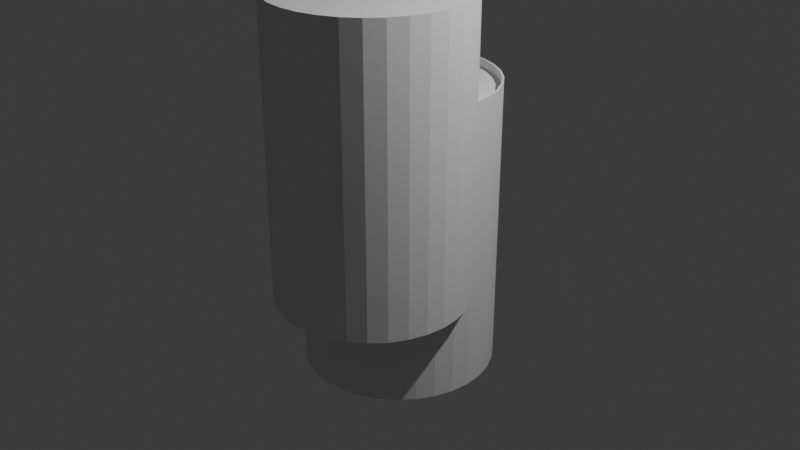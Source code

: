 # Source: can.blend  (saved by Blender 4.4.32; exported with 4.5.12 LTS)
import bpy
from mathutils import Matrix  # noqa: F401  (used for matrix-valued properties, if any)

bpy.ops.wm.read_factory_settings(use_empty=True)
scene = bpy.context.scene
scene.name = 'Scene'

# ---- collections
col_collection = bpy.data.collections.new('Collection'); scene.collection.children.link(col_collection)

# ---- world
world_world = bpy.data.worlds.new('World'); scene.world = world_world
world_world.use_nodes = True; world_world.node_tree.nodes.clear()
_N = world_world.node_tree.nodes; _L = world_world.node_tree.links
n0 = _N.new('ShaderNodeOutputWorld'); n0.name = 'World Output'; n0.location = (300, 300)
n1 = _N.new('ShaderNodeBackground'); n1.name = 'Background'; n1.location = (10, 300)
n1.inputs[0].default_value = (0.05088, 0.05088, 0.05088, 1.0)
_L.new(n1.outputs[0], n0.inputs[0])
n0.is_active_output = True
world_world.color = (0.05088, 0.05088, 0.05088)
world_world.sun_shadow_jitter_overblur = 0.0

# ---- cameras
cam_camera = bpy.data.cameras.new('Camera')
cam_camera.clip_end = 100.0
cam_camera.ortho_scale = 7.314

# ---- lights
light_light = bpy.data.lights.new('Light', 'POINT')
light_light.energy = 1000.0
light_light.shadow_soft_size = 0.1

# ---- meshes
me_x = bpy.data.meshes.new('円柱')
me_x.from_pydata([(-1.49e-08, 1.0, -1.0), (-1.49e-08, 0.98, -1.0), (-1.49e-08, 1.0, 1.0), (-1.49e-08, 0.98, 1.0), (0.1951, 0.9808, -1.0), (0.1912, 0.9612, -1.0), (0.1951, 0.9808, 1.0), (0.1912, 0.9612, 1.0), (0.375, 0.9054, -1.0), (0.3827, 0.9239, -1.0), (0.3827, 0.9239, 1.0), (0.375, 0.9054, 1.0), (0.5556, 0.8315, -1.0), (0.5445, 0.8148, -1.0), (0.5556, 0.8315, 1.0), (0.5445, 0.8148, 1.0), (0.7071, 0.7071, -1.0), (0.693, 0.693, -1.0), (0.7071, 0.7071, 1.0), (0.693, 0.693, 1.0), (0.8315, 0.5556, -1.0), (0.8148, 0.5445, -1.0), (0.8315, 0.5556, 1.0), (0.8148, 0.5445, 1.0), (0.9239, 0.3827, -1.0), (0.9054, 0.375, -1.0), (0.9239, 0.3827, 1.0), (0.9054, 0.375, 1.0), (0.9808, 0.1951, -1.0), (0.9612, 0.1912, -1.0), (0.9808, 0.1951, 1.0), (0.9612, 0.1912, 1.0), (1.0, 0.0, -1.0), (0.98, 0.0, -1.0), (1.0, 0.0, 1.0), (0.98, 0.0, 1.0), (0.9612, -0.1912, -1.0), (0.9808, -0.1951, -1.0), (0.9808, -0.1951, 1.0), (0.9612, -0.1912, 1.0), (0.9054, -0.375, -1.0), (0.9239, -0.3827, -1.0), (0.9239, -0.3827, 1.0), (0.9054, -0.375, 1.0), (0.8315, -0.5556, -1.0), (0.8148, -0.5445, -1.0), (0.8315, -0.5556, 1.0), (0.8148, -0.5445, 1.0), (0.7071, -0.7071, -1.0), (0.693, -0.693, -1.0), (0.7071, -0.7071, 1.0), (0.693, -0.693, 1.0), (0.5556, -0.8315, -1.0), (0.5445, -0.8148, -1.0), (0.5556, -0.8315, 1.0), (0.5445, -0.8148, 1.0), (0.3827, -0.9239, -1.0), (0.375, -0.9054, -1.0), (0.375, -0.9054, 1.0), (0.3827, -0.9239, 1.0), (0.1951, -0.9808, -1.0), (0.1912, -0.9612, -1.0), (0.1912, -0.9612, 1.0), (0.1951, -0.9808, 1.0), (-1.49e-08, -1.0, -1.0), (-1.49e-08, -0.98, -1.0), (-1.49e-08, -1.0, 1.0), (-1.49e-08, -0.98, 1.0), (-0.1951, -0.9808, -1.0), (-0.1912, -0.9612, -1.0), (-0.1951, -0.9808, 1.0), (-0.1912, -0.9612, 1.0), (-0.375, -0.9054, -1.0), (-0.3827, -0.9239, -1.0), (-0.3827, -0.9239, 1.0), (-0.375, -0.9054, 1.0), (-0.5556, -0.8315, -1.0), (-0.5445, -0.8148, -1.0), (-0.5445, -0.8148, 1.0), (-0.5556, -0.8315, 1.0), (-0.693, -0.693, -1.0), (-0.7071, -0.7071, -1.0), (-0.7071, -0.7071, 1.0), (-0.693, -0.693, 1.0), (-0.8148, -0.5445, -1.0), (-0.8315, -0.5556, -1.0), (-0.8148, -0.5445, 1.0), (-0.8315, -0.5556, 1.0), (-0.9239, -0.3827, -1.0), (-0.9054, -0.375, -1.0), (-0.9239, -0.3827, 1.0), (-0.9054, -0.375, 1.0), (-0.9612, -0.1912, -1.0), (-0.9808, -0.1951, -1.0), (-0.9808, -0.1951, 1.0), (-0.9612, -0.1912, 1.0), (-0.98, 0.0, -1.0), (-1.0, 0.0, -1.0), (-1.0, 0.0, 1.0), (-0.98, 0.0, 1.0), (-0.9808, 0.1951, -1.0), (-0.9612, 0.1912, -1.0), (-0.9808, 0.1951, 1.0), (-0.9612, 0.1912, 1.0), (-0.9239, 0.3827, -1.0), (-0.9054, 0.375, -1.0), (-0.9239, 0.3827, 1.0), (-0.9054, 0.375, 1.0), (-0.8148, 0.5445, -1.0), (-0.8315, 0.5556, -1.0), (-0.8315, 0.5556, 1.0), (-0.8148, 0.5445, 1.0), (-0.693, 0.693, -1.0), (-0.7071, 0.7071, -1.0), (-0.7071, 0.7071, 1.0), (-0.693, 0.693, 1.0), (-0.5556, 0.8315, -1.0), (-0.5445, 0.8148, -1.0), (-0.5445, 0.8148, 1.0), (-0.5556, 0.8315, 1.0), (-0.375, 0.9054, -1.0), (-0.3827, 0.9239, -1.0), (-0.375, 0.9054, 1.0), (-0.3827, 0.9239, 1.0), (-0.1912, 0.9612, -1.0), (-0.1951, 0.9808, -1.0), (-0.1951, 0.9808, 1.0), (-0.1912, 0.9612, 1.0)], [], [(0, 2, 6, 4), (4, 6, 10, 9), (9, 10, 14, 12), (12, 14, 18, 16), (16, 18, 22, 20), (20, 22, 26, 24), (24, 26, 30, 28), (28, 30, 34, 32), (32, 34, 38, 37), (37, 38, 42, 41), (41, 42, 46, 44), (44, 46, 50, 48), (48, 50, 54, 52), (52, 54, 59, 56), (56, 59, 63, 60), (60, 63, 66, 64), (64, 66, 70, 68), (68, 70, 74, 73), (73, 74, 79, 76), (76, 79, 82, 81), (81, 82, 87, 85), (85, 87, 90, 88), (88, 90, 94, 93), (93, 94, 98, 97), (97, 98, 102, 100), (100, 102, 106, 104), (104, 106, 110, 109), (109, 110, 114, 113), (113, 114, 119, 116), (116, 119, 123, 121), (78, 83, 82, 79, 74, 70, 66, 63, 59, 54, 50, 46, 42, 38, 34, 30, 26, 22, 18, 19, 23, 27, 31, 35, 39, 43, 47, 51, 55, 58, 62, 67, 71, 75), (19, 18, 14, 10, 6, 2, 126, 123, 119, 114, 110, 106, 102, 98, 94, 90, 87, 82, 83, 86, 91, 95, 99, 103, 107, 111, 115, 118, 122, 127, 3, 7, 11, 15), (121, 123, 126, 125), (125, 126, 2, 0), (77, 76, 81, 85, 88, 93, 97, 100, 104, 109, 108, 105, 101, 96, 92, 89, 84, 80), (109, 113, 116, 121, 125, 0, 4, 9, 12, 16, 20, 24, 28, 32, 37, 41, 44, 48, 52, 56, 60, 64, 68, 73, 76, 77, 72, 69, 65, 61, 57, 53, 49, 45, 40, 36, 33, 29, 25, 21, 17, 13, 8, 5, 1, 124, 120, 117, 112, 108), (3, 1, 5, 7), (7, 5, 8, 11), (11, 8, 13, 15), (17, 19, 15, 13), (23, 19, 17, 21), (21, 25, 27, 23), (31, 27, 25, 29), (35, 31, 29, 33), (39, 35, 33, 36), (39, 36, 40, 43), (43, 40, 45, 47), (51, 47, 45, 49), (55, 51, 49, 53), (53, 57, 58, 55), (62, 58, 57, 61), (67, 62, 61, 65), (71, 67, 65, 69), (71, 69, 72, 75), (75, 72, 77, 78), (83, 78, 77, 80), (83, 80, 84, 86), (86, 84, 89, 91), (92, 95, 91, 89), (96, 99, 95, 92), (99, 96, 101, 103), (103, 101, 105, 107), (107, 105, 108, 111), (112, 115, 111, 108), (115, 112, 117, 118), (118, 117, 120, 122), (124, 127, 122, 120), (1, 3, 127, 124)])
_uv = me_x.uv_layers.new(name='UVマップ')
_uv.uv.foreach_set('vector', [1.0, 0.5, 1.0, 1.0, 0.9688, 1.0, 0.9688, 0.5, 0.9688, 0.5, 0.9688, 1.0, 0.9375, 1.0, 0.9375, 0.5, 0.9375, 0.5, 0.9375, 1.0, 0.9062, 1.0, 0.9062, 0.5, 0.9062, 0.5, 0.9062, 1.0, 0.875, 1.0, 0.875, 0.5, 0.875, 0.5, 0.875, 1.0, 0.8438, 1.0, 0.8438, 0.5, 0.8438, 0.5, 0.8438, 1.0, 0.8125, 1.0, 0.8125, 0.5, 0.8125, 0.5, 0.8125, 1.0, 0.7812, 1.0, 0.7812, 0.5, 0.7812, 0.5, 0.7812, 1.0, 0.75, 1.0, 0.75, 0.5, 0.75, 0.5, 0.75, 1.0, 0.7188, 1.0, 0.7188, 0.5, 0.7188, 0.5, 0.7188, 1.0, 0.6875, 1.0, 0.6875, 0.5, 0.6875, 0.5, 0.6875, 1.0, 0.6562, 1.0, 0.6562, 0.5, 0.6562, 0.5, 0.6562, 1.0, 0.625, 1.0, 0.625, 0.5, 0.625, 0.5, 0.625, 1.0, 0.5938, 1.0, 0.5938, 0.5, 0.5938, 0.5, 0.5938, 1.0, 0.5625, 1.0, 0.5625, 0.5, 0.5625, 0.5, 0.5625, 1.0, 0.5312, 1.0, 0.5312, 0.5, 0.5312, 0.5, 0.5312, 1.0, 0.5, 1.0, 0.5, 0.5, 0.5, 0.5, 0.5, 1.0, 0.4688, 1.0, 0.4688, 0.5, 0.4688, 0.5, 0.4688, 1.0, 0.4375, 1.0, 0.4375, 0.5, 0.4375, 0.5, 0.4375, 1.0, 0.4062, 1.0, 0.4062, 0.5, 0.4062, 0.5, 0.4062, 1.0, 0.375, 1.0, 0.375, 0.5, 0.375, 0.5, 0.375, 1.0, 0.3438, 1.0, 0.3438, 0.5, 0.3438, 0.5, 0.3438, 1.0, 0.3125, 1.0, 0.3125, 0.5, 0.3125, 0.5, 0.3125, 1.0, 0.2812, 1.0, 0.2812, 0.5, 0.2812, 0.5, 0.2812, 1.0, 0.25, 1.0, 0.25, 0.5, 0.25, 0.5, 0.25, 1.0, 0.2188, 1.0, 0.2188, 0.5, 0.2188, 0.5, 0.2188, 1.0, 0.1875, 1.0, 0.1875, 0.5, 0.1875, 0.5, 0.1875, 1.0, 0.1562, 1.0, 0.1562, 0.5, 0.1562, 0.5, 0.1562, 1.0, 0.125, 1.0, 0.125, 0.5, 0.125, 0.5, 0.125, 1.0, 0.09375, 1.0, 0.09375, 0.5, 0.09375, 0.5, 0.09375, 1.0, 0.0625, 1.0, 0.0625, 0.5, 0.1193, 0.05444, 0.08369, 0.08369, 0.08029, 0.08029, 0.1167, 0.05045, 0.1582, 0.02827, 0.2032, 0.01461, 0.25, 0.01, 0.2968, 0.01461, 0.3418, 0.02827, 0.3833, 0.05045, 0.4197, 0.08029, 0.4496, 0.1167, 0.4717, 0.1582, 0.4854, 0.2032, 0.49, 0.25, 0.4854, 0.2968, 0.4717, 0.3418, 0.4496, 0.3833, 0.4197, 0.4197, 0.4163, 0.4163, 0.4456, 0.3807, 0.4673, 0.34, 0.4807, 0.2959, 0.4852, 0.25, 0.4807, 0.2041, 0.4673, 0.16, 0.4456, 0.1193, 0.4163, 0.08369, 0.3807, 0.05444, 0.34, 0.0327, 0.2959, 0.01932, 0.25, 0.0148, 0.2041, 0.01932, 0.16, 0.0327, 0.4163, 0.4163, 0.4197, 0.4197, 0.3833, 0.4496, 0.3418, 0.4717, 0.2968, 0.4854, 0.25, 0.49, 0.2032, 0.4854, 0.1582, 0.4717, 0.1167, 0.4496, 0.08029, 0.4197, 0.05045, 0.3833, 0.02827, 0.3418, 0.01461, 0.2968, 0.01, 0.25, 0.01461, 0.2032, 0.02827, 0.1582, 0.05045, 0.1167, 0.08029, 0.08029, 0.08369, 0.08369, 0.05444, 0.1193, 0.0327, 0.16, 0.01932, 0.2041, 0.0148, 0.25, 0.01932, 0.2959, 0.0327, 0.34, 0.05444, 0.3807, 0.08369, 0.4163, 0.1193, 0.4456, 0.16, 0.4673, 0.2041, 0.4807, 0.25, 0.4852, 0.2959, 0.4807, 0.34, 0.4673, 0.3807, 0.4456, 0.0625, 0.5, 0.0625, 1.0, 0.03125, 1.0, 0.03125, 0.5, 0.03125, 0.5, 0.03125, 1.0, 0.0, 1.0, 0.0, 0.5, 0.6193, 0.05444, 0.6167, 0.05045, 0.5803, 0.08029, 0.5504, 0.1167, 0.5283, 0.1582, 0.5146, 0.2032, 0.51, 0.25, 0.5146, 0.2968, 0.5283, 0.3418, 0.5504, 0.3833, 0.5544, 0.3807, 0.5327, 0.34, 0.5193, 0.2959, 0.5148, 0.25, 0.5193, 0.2041, 0.5327, 0.16, 0.5544, 0.1193, 0.5837, 0.08369, 0.5504, 0.3833, 0.5803, 0.4197, 0.6167, 0.4496, 0.6582, 0.4717, 0.7032, 0.4854, 0.75, 0.49, 0.7968, 0.4854, 0.8418, 0.4717, 0.8833, 0.4496, 0.9197, 0.4197, 0.9496, 0.3833, 0.9717, 0.3418, 0.9854, 0.2968, 0.99, 0.25, 0.9854, 0.2032, 0.9717, 0.1582, 0.9496, 0.1167, 0.9197, 0.08029, 0.8833, 0.05045, 0.8418, 0.02827, 0.7968, 0.01461, 0.75, 0.01, 0.7032, 0.01461, 0.6582, 0.02827, 0.6167, 0.05045, 0.6193, 0.05444, 0.66, 0.0327, 0.7041, 0.01932, 0.75, 0.0148, 0.7959, 0.01932, 0.84, 0.0327, 0.8807, 0.05444, 0.9163, 0.08369, 0.9456, 0.1193, 0.9673, 0.16, 0.9807, 0.2041, 0.9852, 0.25, 0.9807, 0.2959, 0.9673, 0.34, 0.9456, 0.3807, 0.9163, 0.4163, 0.8807, 0.4456, 0.84, 0.4673, 0.7959, 0.4807, 0.75, 0.4852, 0.7041, 0.4807, 0.66, 0.4673, 0.6193, 0.4456, 0.5837, 0.4163, 0.5544, 0.3807, 1.0, 1.0, 1.0, 0.5, 0.9688, 0.5, 0.9688, 1.0, 0.9688, 1.0, 0.9688, 0.5, 0.9375, 0.5, 0.9375, 1.0, 0.9375, 1.0, 0.9375, 0.5, 0.9062, 0.5, 0.9062, 1.0, 0.875, 0.5, 0.875, 1.0, 0.9062, 1.0, 0.9062, 0.5, 0.8438, 1.0, 0.875, 1.0, 0.875, 0.5, 0.8438, 0.5, 0.8438, 0.5, 0.8125, 0.5, 0.8125, 1.0, 0.8438, 1.0, 0.7812, 1.0, 0.8125, 1.0, 0.8125, 0.5, 0.7812, 0.5, 0.75, 1.0, 0.7812, 1.0, 0.7812, 0.5, 0.75, 0.5, 0.7188, 1.0, 0.75, 1.0, 0.75, 0.5, 0.7188, 0.5, 0.7188, 1.0, 0.7188, 0.5, 0.6875, 0.5, 0.6875, 1.0, 0.6875, 1.0, 0.6875, 0.5, 0.6562, 0.5, 0.6562, 1.0, 0.625, 1.0, 0.6562, 1.0, 0.6562, 0.5, 0.625, 0.5, 0.5938, 1.0, 0.625, 1.0, 0.625, 0.5, 0.5938, 0.5, 0.5938, 0.5, 0.5625, 0.5, 0.5625, 1.0, 0.5938, 1.0, 0.5312, 1.0, 0.5625, 1.0, 0.5625, 0.5, 0.5312, 0.5, 0.5, 1.0, 0.5312, 1.0, 0.5312, 0.5, 0.5, 0.5, 0.4688, 1.0, 0.5, 1.0, 0.5, 0.5, 0.4688, 0.5, 0.4688, 1.0, 0.4688, 0.5, 0.4375, 0.5, 0.4375, 1.0, 0.4375, 1.0, 0.4375, 0.5, 0.4062, 0.5, 0.4062, 1.0, 0.375, 1.0, 0.4062, 1.0, 0.4062, 0.5, 0.375, 0.5, 0.375, 1.0, 0.375, 0.5, 0.3438, 0.5, 0.3438, 1.0, 0.3438, 1.0, 0.3438, 0.5, 0.3125, 0.5, 0.3125, 1.0, 0.2812, 0.5, 0.2812, 1.0, 0.3125, 1.0, 0.3125, 0.5, 0.25, 0.5, 0.25, 1.0, 0.2812, 1.0, 0.2812, 0.5, 0.25, 1.0, 0.25, 0.5, 0.2188, 0.5, 0.2188, 1.0, 0.2188, 1.0, 0.2188, 0.5, 0.1875, 0.5, 0.1875, 1.0, 0.1875, 1.0, 0.1875, 0.5, 0.1562, 0.5, 0.1562, 1.0, 0.125, 0.5, 0.125, 1.0, 0.1562, 1.0, 0.1562, 0.5, 0.125, 1.0, 0.125, 0.5, 0.09375, 0.5, 0.09375, 1.0, 0.09375, 1.0, 0.09375, 0.5, 0.0625, 0.5, 0.0625, 1.0, 0.03125, 0.5, 0.03125, 1.0, 0.0625, 1.0, 0.0625, 0.5, 0.0, 0.5, 0.0, 1.0, 0.03125, 1.0, 0.03125, 0.5])
me_x.update()
me_002 = bpy.data.meshes.new('円柱.002')
me_002.from_pydata([(0.0, 1.0, -1.0), (0.0, 1.0, 1.0), (0.1951, 0.9808, -1.0), (0.1951, 0.9808, 1.0), (0.3827, 0.9239, -1.0), (0.3827, 0.9239, 1.0), (0.5556, 0.8315, -1.0), (0.5556, 0.8315, 1.0), (0.7071, 0.7071, -1.0), (0.7071, 0.7071, 1.0), (0.8315, 0.5556, -1.0), (0.8315, 0.5556, 1.0), (0.9239, 0.3827, -1.0), (0.9239, 0.3827, 1.0), (0.9808, 0.1951, -1.0), (0.9808, 0.1951, 1.0), (1.0, 0.0, -1.0), (1.0, 0.0, 1.0), (0.9808, -0.1951, -1.0), (0.9808, -0.1951, 1.0), (0.9239, -0.3827, -1.0), (0.9239, -0.3827, 1.0), (0.8315, -0.5556, -1.0), (0.8315, -0.5556, 1.0), (0.7071, -0.7071, -1.0), (0.7071, -0.7071, 1.0), (0.5556, -0.8315, -1.0), (0.5556, -0.8315, 1.0), (0.3827, -0.9239, -1.0), (0.3827, -0.9239, 1.0), (0.1951, -0.9808, -1.0), (0.1951, -0.9808, 1.0), (0.0, -1.0, -1.0), (0.0, -1.0, 1.0), (-0.1951, -0.9808, -1.0), (-0.1951, -0.9808, 1.0), (-0.3827, -0.9239, -1.0), (-0.3827, -0.9239, 1.0), (-0.5556, -0.8315, -1.0), (-0.5556, -0.8315, 1.0), (-0.7071, -0.7071, -1.0), (-0.7071, -0.7071, 1.0), (-0.8315, -0.5556, -1.0), (-0.8315, -0.5556, 1.0), (-0.9239, -0.3827, -1.0), (-0.9239, -0.3827, 1.0), (-0.9808, -0.1951, -1.0), (-0.9808, -0.1951, 1.0), (-1.0, 0.0, -1.0), (-1.0, 0.0, 1.0), (-0.9808, 0.1951, -1.0), (-0.9808, 0.1951, 1.0), (-0.9239, 0.3827, -1.0), (-0.9239, 0.3827, 1.0), (-0.8315, 0.5556, -1.0), (-0.8315, 0.5556, 1.0), (-0.7071, 0.7071, -1.0), (-0.7071, 0.7071, 1.0), (-0.5556, 0.8315, -1.0), (-0.5556, 0.8315, 1.0), (-0.3827, 0.9239, -1.0), (-0.3827, 0.9239, 1.0), (-0.1951, 0.9808, -1.0), (-0.1951, 0.9808, 1.0)], [], [(0, 1, 3, 2), (2, 3, 5, 4), (4, 5, 7, 6), (6, 7, 9, 8), (8, 9, 11, 10), (10, 11, 13, 12), (12, 13, 15, 14), (14, 15, 17, 16), (16, 17, 19, 18), (18, 19, 21, 20), (20, 21, 23, 22), (22, 23, 25, 24), (24, 25, 27, 26), (26, 27, 29, 28), (28, 29, 31, 30), (30, 31, 33, 32), (32, 33, 35, 34), (34, 35, 37, 36), (36, 37, 39, 38), (38, 39, 41, 40), (40, 41, 43, 42), (42, 43, 45, 44), (44, 45, 47, 46), (46, 47, 49, 48), (48, 49, 51, 50), (50, 51, 53, 52), (52, 53, 55, 54), (54, 55, 57, 56), (56, 57, 59, 58), (58, 59, 61, 60), (3, 1, 63, 61, 59, 57, 55, 53, 51, 49, 47, 45, 43, 41, 39, 37, 35, 33, 31, 29, 27, 25, 23, 21, 19, 17, 15, 13, 11, 9, 7, 5), (60, 61, 63, 62), (62, 63, 1, 0), (0, 2, 4, 6, 8, 10, 12, 14, 16, 18, 20, 22, 24, 26, 28, 30, 32, 34, 36, 38, 40, 42, 44, 46, 48, 50, 52, 54, 56, 58, 60, 62)])
_uv = me_002.uv_layers.new(name='UVマップ')
_uv.uv.foreach_set('vector', [1.0, 0.5, 1.0, 1.0, 0.9688, 1.0, 0.9688, 0.5, 0.9688, 0.5, 0.9688, 1.0, 0.9375, 1.0, 0.9375, 0.5, 0.9375, 0.5, 0.9375, 1.0, 0.9062, 1.0, 0.9062, 0.5, 0.9062, 0.5, 0.9062, 1.0, 0.875, 1.0, 0.875, 0.5, 0.875, 0.5, 0.875, 1.0, 0.8438, 1.0, 0.8438, 0.5, 0.8438, 0.5, 0.8438, 1.0, 0.8125, 1.0, 0.8125, 0.5, 0.8125, 0.5, 0.8125, 1.0, 0.7812, 1.0, 0.7812, 0.5, 0.7812, 0.5, 0.7812, 1.0, 0.75, 1.0, 0.75, 0.5, 0.75, 0.5, 0.75, 1.0, 0.7188, 1.0, 0.7188, 0.5, 0.7188, 0.5, 0.7188, 1.0, 0.6875, 1.0, 0.6875, 0.5, 0.6875, 0.5, 0.6875, 1.0, 0.6562, 1.0, 0.6562, 0.5, 0.6562, 0.5, 0.6562, 1.0, 0.625, 1.0, 0.625, 0.5, 0.625, 0.5, 0.625, 1.0, 0.5938, 1.0, 0.5938, 0.5, 0.5938, 0.5, 0.5938, 1.0, 0.5625, 1.0, 0.5625, 0.5, 0.5625, 0.5, 0.5625, 1.0, 0.5312, 1.0, 0.5312, 0.5, 0.5312, 0.5, 0.5312, 1.0, 0.5, 1.0, 0.5, 0.5, 0.5, 0.5, 0.5, 1.0, 0.4688, 1.0, 0.4688, 0.5, 0.4688, 0.5, 0.4688, 1.0, 0.4375, 1.0, 0.4375, 0.5, 0.4375, 0.5, 0.4375, 1.0, 0.4062, 1.0, 0.4062, 0.5, 0.4062, 0.5, 0.4062, 1.0, 0.375, 1.0, 0.375, 0.5, 0.375, 0.5, 0.375, 1.0, 0.3438, 1.0, 0.3438, 0.5, 0.3438, 0.5, 0.3438, 1.0, 0.3125, 1.0, 0.3125, 0.5, 0.3125, 0.5, 0.3125, 1.0, 0.2812, 1.0, 0.2812, 0.5, 0.2812, 0.5, 0.2812, 1.0, 0.25, 1.0, 0.25, 0.5, 0.25, 0.5, 0.25, 1.0, 0.2188, 1.0, 0.2188, 0.5, 0.2188, 0.5, 0.2188, 1.0, 0.1875, 1.0, 0.1875, 0.5, 0.1875, 0.5, 0.1875, 1.0, 0.1562, 1.0, 0.1562, 0.5, 0.1562, 0.5, 0.1562, 1.0, 0.125, 1.0, 0.125, 0.5, 0.125, 0.5, 0.125, 1.0, 0.09375, 1.0, 0.09375, 0.5, 0.09375, 0.5, 0.09375, 1.0, 0.0625, 1.0, 0.0625, 0.5, 0.2968, 0.4854, 0.25, 0.49, 0.2032, 0.4854, 0.1582, 0.4717, 0.1167, 0.4496, 0.08029, 0.4197, 0.05045, 0.3833, 0.02827, 0.3418, 0.01461, 0.2968, 0.01, 0.25, 0.01461, 0.2032, 0.02827, 0.1582, 0.05045, 0.1167, 0.08029, 0.08029, 0.1167, 0.05045, 0.1582, 0.02827, 0.2032, 0.01461, 0.25, 0.01, 0.2968, 0.01461, 0.3418, 0.02827, 0.3833, 0.05045, 0.4197, 0.08029, 0.4496, 0.1167, 0.4717, 0.1582, 0.4854, 0.2032, 0.49, 0.25, 0.4854, 0.2968, 0.4717, 0.3418, 0.4496, 0.3833, 0.4197, 0.4197, 0.3833, 0.4496, 0.3418, 0.4717, 0.0625, 0.5, 0.0625, 1.0, 0.03125, 1.0, 0.03125, 0.5, 0.03125, 0.5, 0.03125, 1.0, 0.0, 1.0, 0.0, 0.5, 0.75, 0.49, 0.7968, 0.4854, 0.8418, 0.4717, 0.8833, 0.4496, 0.9197, 0.4197, 0.9496, 0.3833, 0.9717, 0.3418, 0.9854, 0.2968, 0.99, 0.25, 0.9854, 0.2032, 0.9717, 0.1582, 0.9496, 0.1167, 0.9197, 0.08029, 0.8833, 0.05045, 0.8418, 0.02827, 0.7968, 0.01461, 0.75, 0.01, 0.7032, 0.01461, 0.6582, 0.02827, 0.6167, 0.05045, 0.5803, 0.08029, 0.5504, 0.1167, 0.5283, 0.1582, 0.5146, 0.2032, 0.51, 0.25, 0.5146, 0.2968, 0.5283, 0.3418, 0.5504, 0.3833, 0.5803, 0.4197, 0.6167, 0.4496, 0.6582, 0.4717, 0.7032, 0.4854])
me_002.update()
me_003 = bpy.data.meshes.new('円柱.003')
me_003.from_pydata([(0.0, 1.0, -1.0), (0.0, 1.0, 1.0), (0.1951, 0.9808, -1.0), (0.1951, 0.9808, 1.0), (0.3827, 0.9239, -1.0), (0.3827, 0.9239, 1.0), (0.5556, 0.8315, -1.0), (0.5556, 0.8315, 1.0), (0.7071, 0.7071, -1.0), (0.7071, 0.7071, 1.0), (0.8315, 0.5556, -1.0), (0.8315, 0.5556, 1.0), (0.9239, 0.3827, -1.0), (0.9239, 0.3827, 1.0), (0.9808, 0.1951, -1.0), (0.9808, 0.1951, 1.0), (1.0, 0.0, -1.0), (1.0, 0.0, 1.0), (0.9808, -0.1951, -1.0), (0.9808, -0.1951, 1.0), (0.9239, -0.3827, -1.0), (0.9239, -0.3827, 1.0), (0.8315, -0.5556, -1.0), (0.8315, -0.5556, 1.0), (0.7071, -0.7071, -1.0), (0.7071, -0.7071, 1.0), (0.5556, -0.8315, -1.0), (0.5556, -0.8315, 1.0), (0.3827, -0.9239, -1.0), (0.3827, -0.9239, 1.0), (0.1951, -0.9808, -1.0), (0.1951, -0.9808, 1.0), (0.0, -1.0, -1.0), (0.0, -1.0, 1.0), (-0.1951, -0.9808, -1.0), (-0.1951, -0.9808, 1.0), (-0.3827, -0.9239, -1.0), (-0.3827, -0.9239, 1.0), (-0.5556, -0.8315, -1.0), (-0.5556, -0.8315, 1.0), (-0.7071, -0.7071, -1.0), (-0.7071, -0.7071, 1.0), (-0.8315, -0.5556, -1.0), (-0.8315, -0.5556, 1.0), (-0.9239, -0.3827, -1.0), (-0.9239, -0.3827, 1.0), (-0.9808, -0.1951, -1.0), (-0.9808, -0.1951, 1.0), (-1.0, 0.0, -1.0), (-1.0, 0.0, 1.0), (-0.9808, 0.1951, -1.0), (-0.9808, 0.1951, 1.0), (-0.9239, 0.3827, -1.0), (-0.9239, 0.3827, 1.0), (-0.8315, 0.5556, -1.0), (-0.8315, 0.5556, 1.0), (-0.7071, 0.7071, -1.0), (-0.7071, 0.7071, 1.0), (-0.5556, 0.8315, -1.0), (-0.5556, 0.8315, 1.0), (-0.3827, 0.9239, -1.0), (-0.3827, 0.9239, 1.0), (-0.1951, 0.9808, -1.0), (-0.1951, 0.9808, 1.0), (0.202, -0.8065, 1.0), (-0.202, -0.4024, 1.0), (-0.202, -0.8065, 1.0), (0.202, -0.4024, 1.0), (-0.202, -0.8065, -1.0), (0.202, -0.8065, -1.0), (0.202, -0.4024, -1.0), (-0.202, -0.4024, -1.0)], [], [(0, 1, 3, 2), (2, 3, 5, 4), (4, 5, 7, 6), (6, 7, 9, 8), (8, 9, 11, 10), (10, 11, 13, 12), (12, 13, 15, 14), (14, 15, 17, 16), (16, 17, 19, 18), (18, 19, 21, 20), (20, 21, 23, 22), (22, 23, 25, 24), (24, 25, 27, 26), (26, 27, 29, 28), (28, 29, 31, 30), (30, 31, 33, 32), (32, 33, 35, 34), (34, 35, 37, 36), (36, 37, 39, 38), (38, 39, 41, 40), (40, 41, 43, 42), (42, 43, 45, 44), (44, 45, 47, 46), (46, 47, 49, 48), (48, 49, 51, 50), (50, 51, 53, 52), (52, 53, 55, 54), (54, 55, 57, 56), (56, 57, 59, 58), (58, 59, 61, 60), (64, 29, 27, 25, 23, 21, 19, 17, 15, 13, 11, 9, 7, 5, 3, 1, 63, 61, 59, 57, 55, 53, 51, 49, 47, 45, 43, 41, 39, 37, 66, 65, 67), (66, 37, 35, 33, 31, 29, 64), (60, 61, 63, 62), (62, 63, 1, 0), (38, 40, 42, 44, 46, 48, 50, 52, 54, 56, 58, 60, 62, 0, 2, 4, 6, 8, 10, 12, 14, 16, 18, 20, 22, 24, 26, 28, 30, 69, 70, 71, 68), (69, 30, 32, 34, 36, 38, 68), (71, 65, 66, 68), (70, 67, 65, 71), (64, 67, 70, 69), (66, 64, 69, 68)])
_uv = me_003.uv_layers.new(name='UVマップ')
_uv.uv.foreach_set('vector', [1.0, 0.5, 1.0, 1.0, 0.9688, 1.0, 0.9688, 0.5, 0.9688, 0.5, 0.9688, 1.0, 0.9375, 1.0, 0.9375, 0.5, 0.9375, 0.5, 0.9375, 1.0, 0.9062, 1.0, 0.9062, 0.5, 0.9062, 0.5, 0.9062, 1.0, 0.875, 1.0, 0.875, 0.5, 0.875, 0.5, 0.875, 1.0, 0.8438, 1.0, 0.8438, 0.5, 0.8438, 0.5, 0.8438, 1.0, 0.8125, 1.0, 0.8125, 0.5, 0.8125, 0.5, 0.8125, 1.0, 0.7812, 1.0, 0.7812, 0.5, 0.7812, 0.5, 0.7812, 1.0, 0.75, 1.0, 0.75, 0.5, 0.75, 0.5, 0.75, 1.0, 0.7188, 1.0, 0.7188, 0.5, 0.7188, 0.5, 0.7188, 1.0, 0.6875, 1.0, 0.6875, 0.5, 0.6875, 0.5, 0.6875, 1.0, 0.6562, 1.0, 0.6562, 0.5, 0.6562, 0.5, 0.6562, 1.0, 0.625, 1.0, 0.625, 0.5, 0.625, 0.5, 0.625, 1.0, 0.5938, 1.0, 0.5938, 0.5, 0.5938, 0.5, 0.5938, 1.0, 0.5625, 1.0, 0.5625, 0.5, 0.5625, 0.5, 0.5625, 1.0, 0.5312, 1.0, 0.5312, 0.5, 0.5312, 0.5, 0.5312, 1.0, 0.5, 1.0, 0.5, 0.5, 0.5, 0.5, 0.5, 1.0, 0.4688, 1.0, 0.4688, 0.5, 0.4688, 0.5, 0.4688, 1.0, 0.4375, 1.0, 0.4375, 0.5, 0.4375, 0.5, 0.4375, 1.0, 0.4062, 1.0, 0.4062, 0.5, 0.4062, 0.5, 0.4062, 1.0, 0.375, 1.0, 0.375, 0.5, 0.375, 0.5, 0.375, 1.0, 0.3438, 1.0, 0.3438, 0.5, 0.3438, 0.5, 0.3438, 1.0, 0.3125, 1.0, 0.3125, 0.5, 0.3125, 0.5, 0.3125, 1.0, 0.2812, 1.0, 0.2812, 0.5, 0.2812, 0.5, 0.2812, 1.0, 0.25, 1.0, 0.25, 0.5, 0.25, 0.5, 0.25, 1.0, 0.2188, 1.0, 0.2188, 0.5, 0.2188, 0.5, 0.2188, 1.0, 0.1875, 1.0, 0.1875, 0.5, 0.1875, 0.5, 0.1875, 1.0, 0.1562, 1.0, 0.1562, 0.5, 0.1562, 0.5, 0.1562, 1.0, 0.125, 1.0, 0.125, 0.5, 0.125, 0.5, 0.125, 1.0, 0.09375, 1.0, 0.09375, 0.5, 0.09375, 0.5, 0.09375, 1.0, 0.0625, 1.0, 0.0625, 0.5, 0.2985, 0.05644, 0.3418, 0.02827, 0.3833, 0.05045, 0.4197, 0.08029, 0.4496, 0.1167, 0.4717, 0.1582, 0.4854, 0.2032, 0.49, 0.25, 0.4854, 0.2968, 0.4717, 0.3418, 0.4496, 0.3833, 0.4197, 0.4197, 0.3833, 0.4496, 0.3418, 0.4717, 0.2968, 0.4854, 0.25, 0.49, 0.2032, 0.4854, 0.1582, 0.4717, 0.1167, 0.4496, 0.08029, 0.4197, 0.05045, 0.3833, 0.02827, 0.3418, 0.01461, 0.2968, 0.01, 0.25, 0.01461, 0.2032, 0.02827, 0.1582, 0.05045, 0.1167, 0.08029, 0.08029, 0.1167, 0.05045, 0.1582, 0.02827, 0.2015, 0.05644, 0.2015, 0.1534, 0.2985, 0.1534, 0.2015, 0.05644, 0.1582, 0.02827, 0.2032, 0.01461, 0.25, 0.01, 0.2968, 0.01461, 0.3418, 0.02827, 0.2985, 0.05644, 0.0625, 0.5, 0.0625, 1.0, 0.03125, 1.0, 0.03125, 0.5, 0.03125, 0.5, 0.03125, 1.0, 0.0, 1.0, 0.0, 0.5, 0.6167, 0.05045, 0.5803, 0.08029, 0.5504, 0.1167, 0.5283, 0.1582, 0.5146, 0.2032, 0.51, 0.25, 0.5146, 0.2968, 0.5283, 0.3418, 0.5504, 0.3833, 0.5803, 0.4197, 0.6167, 0.4496, 0.6582, 0.4717, 0.7032, 0.4854, 0.75, 0.49, 0.7968, 0.4854, 0.8418, 0.4717, 0.8833, 0.4496, 0.9197, 0.4197, 0.9496, 0.3833, 0.9717, 0.3418, 0.9854, 0.2968, 0.99, 0.25, 0.9854, 0.2032, 0.9717, 0.1582, 0.9496, 0.1167, 0.9197, 0.08029, 0.8833, 0.05045, 0.8418, 0.02827, 0.7968, 0.01461, 0.7985, 0.05644, 0.7985, 0.1534, 0.7015, 0.1534, 0.7015, 0.05644, 0.7985, 0.05644, 0.7968, 0.01461, 0.75, 0.01, 0.7032, 0.01461, 0.6582, 0.02827, 0.6167, 0.05045, 0.7015, 0.05644, 0.4722, 0.25, 0.5278, 0.25, 0.5278, 0.0, 0.4722, 0.0, 0.4722, 0.5, 0.5278, 0.5, 0.5278, 0.25, 0.4722, 0.25, 0.5278, 0.75, 0.5278, 0.5, 0.4722, 0.5, 0.4722, 0.75, 0.5278, 1.0, 0.5278, 0.75, 0.4722, 0.75, 0.4722, 1.0])
me_003.update()
me_004 = bpy.data.meshes.new('円柱.004')
me_004.from_pydata([(0.0, 1.0, -1.0), (0.0, 1.0, 1.0), (0.1951, 0.9808, -1.0), (0.1951, 0.9808, 1.0), (0.3827, 0.9239, -1.0), (0.3827, 0.9239, 1.0), (0.5556, 0.8315, -1.0), (0.5556, 0.8315, 1.0), (0.7071, 0.7071, -1.0), (0.7071, 0.7071, 1.0), (0.8315, 0.5556, -1.0), (0.8315, 0.5556, 1.0), (0.9239, 0.3827, -1.0), (0.9239, 0.3827, 1.0), (0.9808, 0.1951, -1.0), (0.9808, 0.1951, 1.0), (1.0, 0.0, -1.0), (1.0, 0.0, 1.0), (0.9808, -0.1951, -1.0), (0.9808, -0.1951, 1.0), (0.9239, -0.3827, -1.0), (0.9239, -0.3827, 1.0), (0.8315, -0.5556, -1.0), (0.8315, -0.5556, 1.0), (0.7071, -0.7071, -1.0), (0.7071, -0.7071, 1.0), (0.5556, -0.8315, -1.0), (0.5556, -0.8315, 1.0), (0.3827, -0.9239, -1.0), (0.3827, -0.9239, 1.0), (0.1951, -0.9808, -1.0), (0.1951, -0.9808, 1.0), (0.0, -1.0, -1.0), (0.0, -1.0, 1.0), (-0.1951, -0.9808, -1.0), (-0.1951, -0.9808, 1.0), (-0.3827, -0.9239, -1.0), (-0.3827, -0.9239, 1.0), (-0.5556, -0.8315, -1.0), (-0.5556, -0.8315, 1.0), (-0.7071, -0.7071, -1.0), (-0.7071, -0.7071, 1.0), (-0.8315, -0.5556, -1.0), (-0.8315, -0.5556, 1.0), (-0.9239, -0.3827, -1.0), (-0.9239, -0.3827, 1.0), (-0.9808, -0.1951, -1.0), (-0.9808, -0.1951, 1.0), (-1.0, 0.0, -1.0), (-1.0, 0.0, 1.0), (-0.9808, 0.1951, -1.0), (-0.9808, 0.1951, 1.0), (-0.9239, 0.3827, -1.0), (-0.9239, 0.3827, 1.0), (-0.8315, 0.5556, -1.0), (-0.8315, 0.5556, 1.0), (-0.7071, 0.7071, -1.0), (-0.7071, 0.7071, 1.0), (-0.5556, 0.8315, -1.0), (-0.5556, 0.8315, 1.0), (-0.3827, 0.9239, -1.0), (-0.3827, 0.9239, 1.0), (-0.1951, 0.9808, -1.0), (-0.1951, 0.9808, 1.0)], [], [(0, 1, 3, 2), (2, 3, 5, 4), (4, 5, 7, 6), (6, 7, 9, 8), (8, 9, 11, 10), (10, 11, 13, 12), (12, 13, 15, 14), (14, 15, 17, 16), (16, 17, 19, 18), (18, 19, 21, 20), (20, 21, 23, 22), (22, 23, 25, 24), (24, 25, 27, 26), (26, 27, 29, 28), (28, 29, 31, 30), (30, 31, 33, 32), (32, 33, 35, 34), (34, 35, 37, 36), (36, 37, 39, 38), (38, 39, 41, 40), (40, 41, 43, 42), (42, 43, 45, 44), (44, 45, 47, 46), (46, 47, 49, 48), (48, 49, 51, 50), (50, 51, 53, 52), (52, 53, 55, 54), (54, 55, 57, 56), (56, 57, 59, 58), (58, 59, 61, 60), (3, 1, 63, 61, 59, 57, 55, 53, 51, 49, 47, 45, 43, 41, 39, 37, 35, 33, 31, 29, 27, 25, 23, 21, 19, 17, 15, 13, 11, 9, 7, 5), (60, 61, 63, 62), (62, 63, 1, 0), (0, 2, 4, 6, 8, 10, 12, 14, 16, 18, 20, 22, 24, 26, 28, 30, 32, 34, 36, 38, 40, 42, 44, 46, 48, 50, 52, 54, 56, 58, 60, 62)])
_uv = me_004.uv_layers.new(name='UVマップ')
_uv.uv.foreach_set('vector', [1.0, 0.5, 1.0, 1.0, 0.9688, 1.0, 0.9688, 0.5, 0.9688, 0.5, 0.9688, 1.0, 0.9375, 1.0, 0.9375, 0.5, 0.9375, 0.5, 0.9375, 1.0, 0.9062, 1.0, 0.9062, 0.5, 0.9062, 0.5, 0.9062, 1.0, 0.875, 1.0, 0.875, 0.5, 0.875, 0.5, 0.875, 1.0, 0.8438, 1.0, 0.8438, 0.5, 0.8438, 0.5, 0.8438, 1.0, 0.8125, 1.0, 0.8125, 0.5, 0.8125, 0.5, 0.8125, 1.0, 0.7812, 1.0, 0.7812, 0.5, 0.7812, 0.5, 0.7812, 1.0, 0.75, 1.0, 0.75, 0.5, 0.75, 0.5, 0.75, 1.0, 0.7188, 1.0, 0.7188, 0.5, 0.7188, 0.5, 0.7188, 1.0, 0.6875, 1.0, 0.6875, 0.5, 0.6875, 0.5, 0.6875, 1.0, 0.6562, 1.0, 0.6562, 0.5, 0.6562, 0.5, 0.6562, 1.0, 0.625, 1.0, 0.625, 0.5, 0.625, 0.5, 0.625, 1.0, 0.5938, 1.0, 0.5938, 0.5, 0.5938, 0.5, 0.5938, 1.0, 0.5625, 1.0, 0.5625, 0.5, 0.5625, 0.5, 0.5625, 1.0, 0.5312, 1.0, 0.5312, 0.5, 0.5312, 0.5, 0.5312, 1.0, 0.5, 1.0, 0.5, 0.5, 0.5, 0.5, 0.5, 1.0, 0.4688, 1.0, 0.4688, 0.5, 0.4688, 0.5, 0.4688, 1.0, 0.4375, 1.0, 0.4375, 0.5, 0.4375, 0.5, 0.4375, 1.0, 0.4062, 1.0, 0.4062, 0.5, 0.4062, 0.5, 0.4062, 1.0, 0.375, 1.0, 0.375, 0.5, 0.375, 0.5, 0.375, 1.0, 0.3438, 1.0, 0.3438, 0.5, 0.3438, 0.5, 0.3438, 1.0, 0.3125, 1.0, 0.3125, 0.5, 0.3125, 0.5, 0.3125, 1.0, 0.2812, 1.0, 0.2812, 0.5, 0.2812, 0.5, 0.2812, 1.0, 0.25, 1.0, 0.25, 0.5, 0.25, 0.5, 0.25, 1.0, 0.2188, 1.0, 0.2188, 0.5, 0.2188, 0.5, 0.2188, 1.0, 0.1875, 1.0, 0.1875, 0.5, 0.1875, 0.5, 0.1875, 1.0, 0.1562, 1.0, 0.1562, 0.5, 0.1562, 0.5, 0.1562, 1.0, 0.125, 1.0, 0.125, 0.5, 0.125, 0.5, 0.125, 1.0, 0.09375, 1.0, 0.09375, 0.5, 0.09375, 0.5, 0.09375, 1.0, 0.0625, 1.0, 0.0625, 0.5, 0.2968, 0.4854, 0.25, 0.49, 0.2032, 0.4854, 0.1582, 0.4717, 0.1167, 0.4496, 0.08029, 0.4197, 0.05045, 0.3833, 0.02827, 0.3418, 0.01461, 0.2968, 0.01, 0.25, 0.01461, 0.2032, 0.02827, 0.1582, 0.05045, 0.1167, 0.08029, 0.08029, 0.1167, 0.05045, 0.1582, 0.02827, 0.2032, 0.01461, 0.25, 0.01, 0.2968, 0.01461, 0.3418, 0.02827, 0.3833, 0.05045, 0.4197, 0.08029, 0.4496, 0.1167, 0.4717, 0.1582, 0.4854, 0.2032, 0.49, 0.25, 0.4854, 0.2968, 0.4717, 0.3418, 0.4496, 0.3833, 0.4197, 0.4197, 0.3833, 0.4496, 0.3418, 0.4717, 0.0625, 0.5, 0.0625, 1.0, 0.03125, 1.0, 0.03125, 0.5, 0.03125, 0.5, 0.03125, 1.0, 0.0, 1.0, 0.0, 0.5, 0.75, 0.49, 0.7968, 0.4854, 0.8418, 0.4717, 0.8833, 0.4496, 0.9197, 0.4197, 0.9496, 0.3833, 0.9717, 0.3418, 0.9854, 0.2968, 0.99, 0.25, 0.9854, 0.2032, 0.9717, 0.1582, 0.9496, 0.1167, 0.9197, 0.08029, 0.8833, 0.05045, 0.8418, 0.02827, 0.7968, 0.01461, 0.75, 0.01, 0.7032, 0.01461, 0.6582, 0.02827, 0.6167, 0.05045, 0.5803, 0.08029, 0.5504, 0.1167, 0.5283, 0.1582, 0.5146, 0.2032, 0.51, 0.25, 0.5146, 0.2968, 0.5283, 0.3418, 0.5504, 0.3833, 0.5803, 0.4197, 0.6167, 0.4496, 0.6582, 0.4717, 0.7032, 0.4854])
me_004.update()
me_x_1 = bpy.data.meshes.new('立方体')
me_x_1.from_pydata([(-1.0, -1.0, -1.0), (-1.0, -1.0, 1.0), (-1.0, 1.0, -1.0), (-1.0, 1.0, 1.0), (1.0, -1.0, -1.0), (1.0, -1.0, 1.0), (1.0, 1.0, -1.0), (1.0, 1.0, 1.0), (0.8, 0.15, -1.0), (-0.8, -0.85, -1.0), (-0.8, 0.15, -1.0), (0.8, -0.85, -1.0), (-0.8, 0.15, 1.0), (-0.8, -0.85, 1.0), (0.8, 0.15, 1.0), (0.8, -0.85, 1.0)], [], [(0, 1, 3, 2), (2, 3, 7, 6), (6, 7, 5, 4), (4, 5, 1, 0), (9, 0, 2, 6, 4, 11, 8, 10), (4, 0, 9, 11), (13, 1, 5, 15), (15, 5, 7, 3, 1, 13, 12, 14), (13, 9, 10, 12), (12, 10, 8, 14), (8, 11, 15, 14), (11, 9, 13, 15)])
_uv = me_x_1.uv_layers.new(name='UVマップ')
_uv.uv.foreach_set('vector', [0.375, 0.0, 0.625, 0.0, 0.625, 0.25, 0.375, 0.25, 0.375, 0.25, 0.625, 0.25, 0.625, 0.5, 0.375, 0.5, 0.375, 0.5, 0.625, 0.5, 0.625, 0.75, 0.375, 0.75, 0.375, 0.75, 0.625, 0.75, 0.625, 1.0, 0.375, 1.0, 0.15, 0.7312, 0.125, 0.75, 0.125, 0.5, 0.375, 0.5, 0.375, 0.75, 0.35, 0.7312, 0.35, 0.6062, 0.15, 0.6062, 0.375, 0.75, 0.125, 0.75, 0.15, 0.7312, 0.35, 0.7312, 0.85, 0.7312, 0.875, 0.75, 0.625, 0.75, 0.65, 0.7312, 0.65, 0.7312, 0.625, 0.75, 0.625, 0.5, 0.875, 0.5, 0.875, 0.75, 0.85, 0.7312, 0.85, 0.6062, 0.65, 0.6062, 0.6111, 0.0, 0.3889, 0.0, 0.3889, 0.25, 0.6111, 0.25, 0.6111, 0.25, 0.3889, 0.25, 0.3889, 0.5, 0.6111, 0.5, 0.3889, 0.5, 0.3889, 0.75, 0.6111, 0.75, 0.6111, 0.5, 0.3889, 0.75, 0.3889, 1.0, 0.6111, 1.0, 0.6111, 0.75])
me_x_1.update()
me_001 = bpy.data.meshes.new('立方体.001')
me_001.from_pydata([(-1.0, -1.0, -1.0), (-1.0, -1.0, 1.0), (-1.0, 1.0, -1.0), (-1.0, 1.0, 1.0), (1.0, -1.0, -1.0), (1.0, -1.0, 1.0), (1.0, 1.0, -1.0), (1.0, 1.0, 1.0)], [], [(0, 1, 3, 2), (2, 3, 7, 6), (6, 7, 5, 4), (4, 5, 1, 0), (2, 6, 4, 0), (7, 3, 1, 5)])
_uv = me_001.uv_layers.new(name='UVマップ')
_uv.uv.foreach_set('vector', [0.375, 0.0, 0.625, 0.0, 0.625, 0.25, 0.375, 0.25, 0.375, 0.25, 0.625, 0.25, 0.625, 0.5, 0.375, 0.5, 0.375, 0.5, 0.625, 0.5, 0.625, 0.75, 0.375, 0.75, 0.375, 0.75, 0.625, 0.75, 0.625, 1.0, 0.375, 1.0, 0.125, 0.5, 0.375, 0.5, 0.375, 0.75, 0.125, 0.75, 0.625, 0.5, 0.875, 0.5, 0.875, 0.75, 0.625, 0.75])
me_001.update()

# ---- objects
ob_light = bpy.data.objects.new('Light', light_light)
ob_camera = bpy.data.objects.new('Camera', cam_camera)
ob_x = bpy.data.objects.new('円柱', me_x)
ob_001 = bpy.data.objects.new('円柱.001', me_002)
ob_002 = bpy.data.objects.new('円柱.002', me_003)
ob_003 = bpy.data.objects.new('円柱.003', me_004)
ob_x_1 = bpy.data.objects.new('立方体', me_x_1)
ob_001_1 = bpy.data.objects.new('立方体.001', me_001)

# ---- transforms, parenting, visibility, modifiers, constraints
ob_light.location = (4.076, 1.005, 5.904)
ob_light.rotation_euler = (0.6503, 0.05522, 1.866)
ob_light.lock_rotations_4d = False
ob_light.empty_display_type = 'ARROWS'
ob_light.color = (0.0, 0.0, 0.0, 0.0)
ob_light.lineart.crease_threshold = 0.0
ob_camera.location = (7.359, -6.926, 4.958)
ob_camera.rotation_euler = (1.109, 0.0, 0.8149)
ob_camera.lock_rotations_4d = False
ob_camera.empty_display_type = 'ARROWS'
ob_camera.color = (0.0, 0.0, 0.0, 0.0)
ob_camera.display_type = 'WIRE'
ob_camera.lineart.crease_threshold = 0.0
ob_x.location = (0.0, 0.0, 0.0)
ob_x.scale = (1.0, 1.0, 1.515)
ob_001.location = (0.2254, -0.569, 1.001)
ob_001.scale = (0.98, 0.98, 1.515)
ob_002.location = (0.0, 0.0, 1.4)
ob_002.scale = (0.99, 0.99, 0.02)
ob_003.location = (0.0, 0.0, -1.4)
ob_003.scale = (0.99, 0.99, 0.02)
ob_x_1.location = (0.0, -0.4584, 1.42)
ob_x_1.scale = (0.25, 0.4, 0.04)
ob_001_1.location = (0.0, -0.5984, 1.4)
ob_001_1.scale = (0.2, 0.2, 0.09)

# ---- collection membership
col_collection.objects.link(ob_light)
col_collection.objects.link(ob_camera)
col_collection.objects.link(ob_x)
col_collection.objects.link(ob_001)
col_collection.objects.link(ob_002)
col_collection.objects.link(ob_003)
col_collection.objects.link(ob_x_1)
col_collection.objects.link(ob_001_1)

# ---- scene / render settings (as saved in the file)
scene.camera = ob_camera
scene.frame_start = 1; scene.frame_end = 250; scene.frame_set(1)
scene.render.engine = 'BLENDER_EEVEE_NEXT'
bpy.context.view_layer.update()
